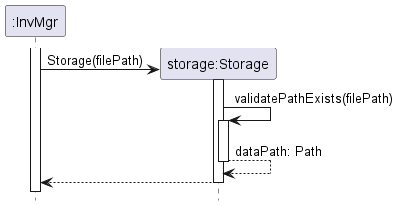

The diagram above was rendered by PlantUML. Its source (embedded in the PNG):
@startuml

hide footbox
skinparam SequenceReferenceBackgroundColor pink

participant ":InvMgr" as InvMgr
participant "storage:Storage" as Storage

activate InvMgr
    create Storage
    InvMgr -> Storage : Storage(filePath)
    activate Storage
        Storage -> Storage : validatePathExists(filePath)
        activate Storage
        return dataPath: Path
    return

@enduml